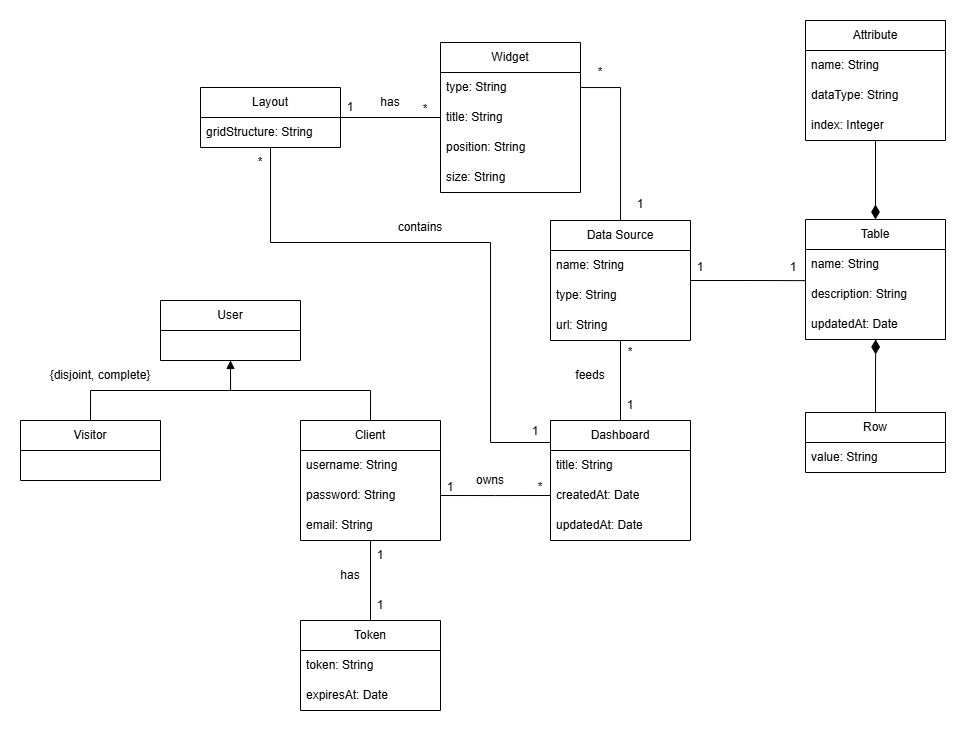

The diagram above was exported from draw.io. Its source (the exported page's mxGraphModel, read from the mxfile embedded in the PNG):
<mxGraphModel dx="1659" dy="1706" grid="1" gridSize="10" guides="1" tooltips="1" connect="1" arrows="1" fold="1" page="1" pageScale="1" pageWidth="1169" pageHeight="827" math="0" shadow="0">
  <root>
    <mxCell id="0" />
    <mxCell id="1" parent="0" />
    <mxCell id="ika1RI-wjo9GcCnhVrnN-65" value="User" style="swimlane;fontStyle=0;childLayout=stackLayout;horizontal=1;startSize=30;horizontalStack=0;resizeParent=1;resizeParentMax=0;resizeLast=0;collapsible=1;marginBottom=0;whiteSpace=wrap;html=1;" vertex="1" parent="1">
      <mxGeometry x="170" y="-430" width="140" height="60" as="geometry" />
    </mxCell>
    <mxCell id="ika1RI-wjo9GcCnhVrnN-66" style="edgeStyle=orthogonalEdgeStyle;rounded=0;orthogonalLoop=1;jettySize=auto;html=1;exitX=0.5;exitY=0;exitDx=0;exitDy=0;entryX=0.5;entryY=1;entryDx=0;entryDy=0;endArrow=none;startFill=0;" edge="1" parent="1" source="ika1RI-wjo9GcCnhVrnN-67" target="ika1RI-wjo9GcCnhVrnN-65">
      <mxGeometry relative="1" as="geometry" />
    </mxCell>
    <mxCell id="ika1RI-wjo9GcCnhVrnN-67" value="Visitor" style="swimlane;fontStyle=0;childLayout=stackLayout;horizontal=1;startSize=30;horizontalStack=0;resizeParent=1;resizeParentMax=0;resizeLast=0;collapsible=1;marginBottom=0;whiteSpace=wrap;html=1;" vertex="1" parent="1">
      <mxGeometry x="30" y="-310" width="140" height="60" as="geometry" />
    </mxCell>
    <mxCell id="ika1RI-wjo9GcCnhVrnN-68" style="edgeStyle=orthogonalEdgeStyle;rounded=0;orthogonalLoop=1;jettySize=auto;html=1;exitX=0.5;exitY=0;exitDx=0;exitDy=0;entryX=0.5;entryY=1;entryDx=0;entryDy=0;endArrow=block;endFill=1;" edge="1" parent="1" source="ika1RI-wjo9GcCnhVrnN-70" target="ika1RI-wjo9GcCnhVrnN-65">
      <mxGeometry relative="1" as="geometry" />
    </mxCell>
    <mxCell id="ika1RI-wjo9GcCnhVrnN-69" style="edgeStyle=orthogonalEdgeStyle;rounded=0;orthogonalLoop=1;jettySize=auto;html=1;entryX=0.5;entryY=0;entryDx=0;entryDy=0;endArrow=none;startFill=0;" edge="1" parent="1" source="ika1RI-wjo9GcCnhVrnN-70" target="ika1RI-wjo9GcCnhVrnN-79">
      <mxGeometry relative="1" as="geometry" />
    </mxCell>
    <mxCell id="ika1RI-wjo9GcCnhVrnN-70" value="Client" style="swimlane;fontStyle=0;childLayout=stackLayout;horizontal=1;startSize=30;horizontalStack=0;resizeParent=1;resizeParentMax=0;resizeLast=0;collapsible=1;marginBottom=0;whiteSpace=wrap;html=1;" vertex="1" parent="1">
      <mxGeometry x="310" y="-310" width="140" height="120" as="geometry" />
    </mxCell>
    <mxCell id="ika1RI-wjo9GcCnhVrnN-71" value="username: String" style="text;strokeColor=none;fillColor=none;align=left;verticalAlign=middle;spacingLeft=4;spacingRight=4;overflow=hidden;points=[[0,0.5],[1,0.5]];portConstraint=eastwest;rotatable=0;whiteSpace=wrap;html=1;" vertex="1" parent="ika1RI-wjo9GcCnhVrnN-70">
      <mxGeometry y="30" width="140" height="30" as="geometry" />
    </mxCell>
    <mxCell id="ika1RI-wjo9GcCnhVrnN-72" value="password: String" style="text;strokeColor=none;fillColor=none;align=left;verticalAlign=middle;spacingLeft=4;spacingRight=4;overflow=hidden;points=[[0,0.5],[1,0.5]];portConstraint=eastwest;rotatable=0;whiteSpace=wrap;html=1;" vertex="1" parent="ika1RI-wjo9GcCnhVrnN-70">
      <mxGeometry y="60" width="140" height="30" as="geometry" />
    </mxCell>
    <mxCell id="ika1RI-wjo9GcCnhVrnN-73" value="email: String" style="text;strokeColor=none;fillColor=none;align=left;verticalAlign=middle;spacingLeft=4;spacingRight=4;overflow=hidden;points=[[0,0.5],[1,0.5]];portConstraint=eastwest;rotatable=0;whiteSpace=wrap;html=1;" vertex="1" parent="ika1RI-wjo9GcCnhVrnN-70">
      <mxGeometry y="90" width="140" height="30" as="geometry" />
    </mxCell>
    <mxCell id="ika1RI-wjo9GcCnhVrnN-74" value="{disjoint, complete}" style="text;html=1;align=center;verticalAlign=middle;whiteSpace=wrap;rounded=0;" vertex="1" parent="1">
      <mxGeometry x="50" y="-370" width="120" height="30" as="geometry" />
    </mxCell>
    <mxCell id="ika1RI-wjo9GcCnhVrnN-75" value="Dashboard" style="swimlane;fontStyle=0;childLayout=stackLayout;horizontal=1;startSize=30;horizontalStack=0;resizeParent=1;resizeParentMax=0;resizeLast=0;collapsible=1;marginBottom=0;whiteSpace=wrap;html=1;" vertex="1" parent="1">
      <mxGeometry x="560" y="-310" width="140" height="120" as="geometry" />
    </mxCell>
    <mxCell id="ika1RI-wjo9GcCnhVrnN-76" value="title: String" style="text;strokeColor=none;fillColor=none;align=left;verticalAlign=middle;spacingLeft=4;spacingRight=4;overflow=hidden;points=[[0,0.5],[1,0.5]];portConstraint=eastwest;rotatable=0;whiteSpace=wrap;html=1;" vertex="1" parent="ika1RI-wjo9GcCnhVrnN-75">
      <mxGeometry y="30" width="140" height="30" as="geometry" />
    </mxCell>
    <mxCell id="ika1RI-wjo9GcCnhVrnN-77" value="createdAt: Date" style="text;strokeColor=none;fillColor=none;align=left;verticalAlign=middle;spacingLeft=4;spacingRight=4;overflow=hidden;points=[[0,0.5],[1,0.5]];portConstraint=eastwest;rotatable=0;whiteSpace=wrap;html=1;" vertex="1" parent="ika1RI-wjo9GcCnhVrnN-75">
      <mxGeometry y="60" width="140" height="30" as="geometry" />
    </mxCell>
    <mxCell id="ika1RI-wjo9GcCnhVrnN-78" value="updatedAt: Date" style="text;strokeColor=none;fillColor=none;align=left;verticalAlign=middle;spacingLeft=4;spacingRight=4;overflow=hidden;points=[[0,0.5],[1,0.5]];portConstraint=eastwest;rotatable=0;whiteSpace=wrap;html=1;" vertex="1" parent="ika1RI-wjo9GcCnhVrnN-75">
      <mxGeometry y="90" width="140" height="30" as="geometry" />
    </mxCell>
    <mxCell id="ika1RI-wjo9GcCnhVrnN-79" value="Token" style="swimlane;fontStyle=0;childLayout=stackLayout;horizontal=1;startSize=30;horizontalStack=0;resizeParent=1;resizeParentMax=0;resizeLast=0;collapsible=1;marginBottom=0;whiteSpace=wrap;html=1;" vertex="1" parent="1">
      <mxGeometry x="310" y="-110" width="140" height="90" as="geometry" />
    </mxCell>
    <mxCell id="ika1RI-wjo9GcCnhVrnN-80" value="token: String" style="text;strokeColor=none;fillColor=none;align=left;verticalAlign=middle;spacingLeft=4;spacingRight=4;overflow=hidden;points=[[0,0.5],[1,0.5]];portConstraint=eastwest;rotatable=0;whiteSpace=wrap;html=1;" vertex="1" parent="ika1RI-wjo9GcCnhVrnN-79">
      <mxGeometry y="30" width="140" height="30" as="geometry" />
    </mxCell>
    <mxCell id="ika1RI-wjo9GcCnhVrnN-81" value="expiresAt: Date" style="text;strokeColor=none;fillColor=none;align=left;verticalAlign=middle;spacingLeft=4;spacingRight=4;overflow=hidden;points=[[0,0.5],[1,0.5]];portConstraint=eastwest;rotatable=0;whiteSpace=wrap;html=1;" vertex="1" parent="ika1RI-wjo9GcCnhVrnN-79">
      <mxGeometry y="60" width="140" height="30" as="geometry" />
    </mxCell>
    <mxCell id="ika1RI-wjo9GcCnhVrnN-82" value="has" style="text;html=1;align=center;verticalAlign=middle;whiteSpace=wrap;rounded=0;" vertex="1" parent="1">
      <mxGeometry x="330" y="-170" width="60" height="30" as="geometry" />
    </mxCell>
    <mxCell id="ika1RI-wjo9GcCnhVrnN-83" style="edgeStyle=orthogonalEdgeStyle;rounded=0;orthogonalLoop=1;jettySize=auto;html=1;exitX=1;exitY=0.5;exitDx=0;exitDy=0;endArrow=none;startFill=0;entryX=0;entryY=0.5;entryDx=0;entryDy=0;" edge="1" parent="1" source="ika1RI-wjo9GcCnhVrnN-72">
      <mxGeometry relative="1" as="geometry">
        <Array as="points" />
        <mxPoint x="560" y="-235" as="targetPoint" />
      </mxGeometry>
    </mxCell>
    <mxCell id="ika1RI-wjo9GcCnhVrnN-84" value="owns" style="text;html=1;align=center;verticalAlign=middle;whiteSpace=wrap;rounded=0;" vertex="1" parent="1">
      <mxGeometry x="470" y="-265" width="60" height="30" as="geometry" />
    </mxCell>
    <mxCell id="ika1RI-wjo9GcCnhVrnN-85" value="Widget" style="swimlane;fontStyle=0;childLayout=stackLayout;horizontal=1;startSize=30;horizontalStack=0;resizeParent=1;resizeParentMax=0;resizeLast=0;collapsible=1;marginBottom=0;whiteSpace=wrap;html=1;" vertex="1" parent="1">
      <mxGeometry x="450" y="-688" width="140" height="150" as="geometry" />
    </mxCell>
    <mxCell id="ika1RI-wjo9GcCnhVrnN-86" value="type: String" style="text;strokeColor=none;fillColor=none;align=left;verticalAlign=middle;spacingLeft=4;spacingRight=4;overflow=hidden;points=[[0,0.5],[1,0.5]];portConstraint=eastwest;rotatable=0;whiteSpace=wrap;html=1;" vertex="1" parent="ika1RI-wjo9GcCnhVrnN-85">
      <mxGeometry y="30" width="140" height="30" as="geometry" />
    </mxCell>
    <mxCell id="ika1RI-wjo9GcCnhVrnN-87" value="title: String" style="text;strokeColor=none;fillColor=none;align=left;verticalAlign=middle;spacingLeft=4;spacingRight=4;overflow=hidden;points=[[0,0.5],[1,0.5]];portConstraint=eastwest;rotatable=0;whiteSpace=wrap;html=1;" vertex="1" parent="ika1RI-wjo9GcCnhVrnN-85">
      <mxGeometry y="60" width="140" height="30" as="geometry" />
    </mxCell>
    <mxCell id="ika1RI-wjo9GcCnhVrnN-88" value="position: String" style="text;strokeColor=none;fillColor=none;align=left;verticalAlign=middle;spacingLeft=4;spacingRight=4;overflow=hidden;points=[[0,0.5],[1,0.5]];portConstraint=eastwest;rotatable=0;whiteSpace=wrap;html=1;" vertex="1" parent="ika1RI-wjo9GcCnhVrnN-85">
      <mxGeometry y="90" width="140" height="30" as="geometry" />
    </mxCell>
    <mxCell id="ika1RI-wjo9GcCnhVrnN-129" value="size: String" style="text;strokeColor=none;fillColor=none;align=left;verticalAlign=middle;spacingLeft=4;spacingRight=4;overflow=hidden;points=[[0,0.5],[1,0.5]];portConstraint=eastwest;rotatable=0;whiteSpace=wrap;html=1;" vertex="1" parent="ika1RI-wjo9GcCnhVrnN-85">
      <mxGeometry y="120" width="140" height="30" as="geometry" />
    </mxCell>
    <mxCell id="ika1RI-wjo9GcCnhVrnN-89" style="edgeStyle=orthogonalEdgeStyle;rounded=0;orthogonalLoop=1;jettySize=auto;html=1;entryX=0.5;entryY=0;entryDx=0;entryDy=0;endArrow=none;startFill=0;" edge="1" parent="1" source="ika1RI-wjo9GcCnhVrnN-90" target="ika1RI-wjo9GcCnhVrnN-75">
      <mxGeometry relative="1" as="geometry" />
    </mxCell>
    <mxCell id="ika1RI-wjo9GcCnhVrnN-90" value="Data Source" style="swimlane;fontStyle=0;childLayout=stackLayout;horizontal=1;startSize=30;horizontalStack=0;resizeParent=1;resizeParentMax=0;resizeLast=0;collapsible=1;marginBottom=0;whiteSpace=wrap;html=1;" vertex="1" parent="1">
      <mxGeometry x="560" y="-510" width="140" height="120" as="geometry" />
    </mxCell>
    <mxCell id="ika1RI-wjo9GcCnhVrnN-91" value="name: String" style="text;strokeColor=none;fillColor=none;align=left;verticalAlign=middle;spacingLeft=4;spacingRight=4;overflow=hidden;points=[[0,0.5],[1,0.5]];portConstraint=eastwest;rotatable=0;whiteSpace=wrap;html=1;" vertex="1" parent="ika1RI-wjo9GcCnhVrnN-90">
      <mxGeometry y="30" width="140" height="30" as="geometry" />
    </mxCell>
    <mxCell id="ika1RI-wjo9GcCnhVrnN-92" value="type: String" style="text;strokeColor=none;fillColor=none;align=left;verticalAlign=middle;spacingLeft=4;spacingRight=4;overflow=hidden;points=[[0,0.5],[1,0.5]];portConstraint=eastwest;rotatable=0;whiteSpace=wrap;html=1;" vertex="1" parent="ika1RI-wjo9GcCnhVrnN-90">
      <mxGeometry y="60" width="140" height="30" as="geometry" />
    </mxCell>
    <mxCell id="ika1RI-wjo9GcCnhVrnN-93" value="url: String" style="text;strokeColor=none;fillColor=none;align=left;verticalAlign=middle;spacingLeft=4;spacingRight=4;overflow=hidden;points=[[0,0.5],[1,0.5]];portConstraint=eastwest;rotatable=0;whiteSpace=wrap;html=1;" vertex="1" parent="ika1RI-wjo9GcCnhVrnN-90">
      <mxGeometry y="90" width="140" height="30" as="geometry" />
    </mxCell>
    <mxCell id="ika1RI-wjo9GcCnhVrnN-94" value="feeds" style="text;html=1;align=center;verticalAlign=middle;whiteSpace=wrap;rounded=0;" vertex="1" parent="1">
      <mxGeometry x="570" y="-370" width="60" height="30" as="geometry" />
    </mxCell>
    <mxCell id="ika1RI-wjo9GcCnhVrnN-95" value="Table" style="swimlane;fontStyle=0;childLayout=stackLayout;horizontal=1;startSize=30;horizontalStack=0;resizeParent=1;resizeParentMax=0;resizeLast=0;collapsible=1;marginBottom=0;whiteSpace=wrap;html=1;" vertex="1" parent="1">
      <mxGeometry x="815" y="-511" width="140" height="120" as="geometry" />
    </mxCell>
    <mxCell id="ika1RI-wjo9GcCnhVrnN-96" value="name: String" style="text;strokeColor=none;fillColor=none;align=left;verticalAlign=middle;spacingLeft=4;spacingRight=4;overflow=hidden;points=[[0,0.5],[1,0.5]];portConstraint=eastwest;rotatable=0;whiteSpace=wrap;html=1;" vertex="1" parent="ika1RI-wjo9GcCnhVrnN-95">
      <mxGeometry y="30" width="140" height="30" as="geometry" />
    </mxCell>
    <mxCell id="ika1RI-wjo9GcCnhVrnN-97" value="description: String" style="text;strokeColor=none;fillColor=none;align=left;verticalAlign=middle;spacingLeft=4;spacingRight=4;overflow=hidden;points=[[0,0.5],[1,0.5]];portConstraint=eastwest;rotatable=0;whiteSpace=wrap;html=1;" vertex="1" parent="ika1RI-wjo9GcCnhVrnN-95">
      <mxGeometry y="60" width="140" height="30" as="geometry" />
    </mxCell>
    <mxCell id="ika1RI-wjo9GcCnhVrnN-98" value="updatedAt: Date" style="text;strokeColor=none;fillColor=none;align=left;verticalAlign=middle;spacingLeft=4;spacingRight=4;overflow=hidden;points=[[0,0.5],[1,0.5]];portConstraint=eastwest;rotatable=0;whiteSpace=wrap;html=1;" vertex="1" parent="ika1RI-wjo9GcCnhVrnN-95">
      <mxGeometry y="90" width="140" height="30" as="geometry" />
    </mxCell>
    <mxCell id="ika1RI-wjo9GcCnhVrnN-99" value="Attribute" style="swimlane;fontStyle=0;childLayout=stackLayout;horizontal=1;startSize=30;horizontalStack=0;resizeParent=1;resizeParentMax=0;resizeLast=0;collapsible=1;marginBottom=0;whiteSpace=wrap;html=1;" vertex="1" parent="1">
      <mxGeometry x="815" y="-710" width="140" height="120" as="geometry" />
    </mxCell>
    <mxCell id="ika1RI-wjo9GcCnhVrnN-100" value="name: String" style="text;strokeColor=none;fillColor=none;align=left;verticalAlign=middle;spacingLeft=4;spacingRight=4;overflow=hidden;points=[[0,0.5],[1,0.5]];portConstraint=eastwest;rotatable=0;whiteSpace=wrap;html=1;" vertex="1" parent="ika1RI-wjo9GcCnhVrnN-99">
      <mxGeometry y="30" width="140" height="30" as="geometry" />
    </mxCell>
    <mxCell id="ika1RI-wjo9GcCnhVrnN-101" value="dataType: String" style="text;strokeColor=none;fillColor=none;align=left;verticalAlign=middle;spacingLeft=4;spacingRight=4;overflow=hidden;points=[[0,0.5],[1,0.5]];portConstraint=eastwest;rotatable=0;whiteSpace=wrap;html=1;" vertex="1" parent="ika1RI-wjo9GcCnhVrnN-99">
      <mxGeometry y="60" width="140" height="30" as="geometry" />
    </mxCell>
    <mxCell id="ika1RI-wjo9GcCnhVrnN-102" value="index: Integer" style="text;strokeColor=none;fillColor=none;align=left;verticalAlign=middle;spacingLeft=4;spacingRight=4;overflow=hidden;points=[[0,0.5],[1,0.5]];portConstraint=eastwest;rotatable=0;whiteSpace=wrap;html=1;" vertex="1" parent="ika1RI-wjo9GcCnhVrnN-99">
      <mxGeometry y="90" width="140" height="30" as="geometry" />
    </mxCell>
    <mxCell id="ika1RI-wjo9GcCnhVrnN-103" style="edgeStyle=orthogonalEdgeStyle;rounded=0;orthogonalLoop=1;jettySize=auto;html=1;entryX=0.501;entryY=0.998;entryDx=0;entryDy=0;entryPerimeter=0;endArrow=diamondThin;endFill=1;endSize=12;" edge="1" parent="1" source="ika1RI-wjo9GcCnhVrnN-104" target="ika1RI-wjo9GcCnhVrnN-98">
      <mxGeometry relative="1" as="geometry">
        <mxPoint x="885" y="-388" as="targetPoint" />
      </mxGeometry>
    </mxCell>
    <mxCell id="ika1RI-wjo9GcCnhVrnN-104" value="Row" style="swimlane;fontStyle=0;childLayout=stackLayout;horizontal=1;startSize=30;horizontalStack=0;resizeParent=1;resizeParentMax=0;resizeLast=0;collapsible=1;marginBottom=0;whiteSpace=wrap;html=1;" vertex="1" parent="1">
      <mxGeometry x="815" y="-318" width="140" height="60" as="geometry" />
    </mxCell>
    <mxCell id="ika1RI-wjo9GcCnhVrnN-105" value="value: String" style="text;strokeColor=none;fillColor=none;align=left;verticalAlign=middle;spacingLeft=4;spacingRight=4;overflow=hidden;points=[[0,0.5],[1,0.5]];portConstraint=eastwest;rotatable=0;whiteSpace=wrap;html=1;" vertex="1" parent="ika1RI-wjo9GcCnhVrnN-104">
      <mxGeometry y="30" width="140" height="30" as="geometry" />
    </mxCell>
    <mxCell id="ika1RI-wjo9GcCnhVrnN-106" style="edgeStyle=orthogonalEdgeStyle;rounded=0;orthogonalLoop=1;jettySize=auto;html=1;entryX=0.001;entryY=0.038;entryDx=0;entryDy=0;entryPerimeter=0;endArrow=none;startFill=0;" edge="1" parent="1" source="ika1RI-wjo9GcCnhVrnN-90" target="ika1RI-wjo9GcCnhVrnN-97">
      <mxGeometry relative="1" as="geometry" />
    </mxCell>
    <mxCell id="ika1RI-wjo9GcCnhVrnN-107" value="1" style="text;html=1;align=center;verticalAlign=middle;whiteSpace=wrap;rounded=0;" vertex="1" parent="1">
      <mxGeometry x="430" y="-258" width="60" height="30" as="geometry" />
    </mxCell>
    <mxCell id="ika1RI-wjo9GcCnhVrnN-108" value="1" style="text;html=1;align=center;verticalAlign=middle;whiteSpace=wrap;rounded=0;" vertex="1" parent="1">
      <mxGeometry x="360" y="-190" width="60" height="30" as="geometry" />
    </mxCell>
    <mxCell id="ika1RI-wjo9GcCnhVrnN-109" value="1" style="text;html=1;align=center;verticalAlign=middle;whiteSpace=wrap;rounded=0;" vertex="1" parent="1">
      <mxGeometry x="360" y="-140" width="60" height="30" as="geometry" />
    </mxCell>
    <mxCell id="ika1RI-wjo9GcCnhVrnN-110" value="*" style="text;html=1;align=center;verticalAlign=middle;whiteSpace=wrap;rounded=0;" vertex="1" parent="1">
      <mxGeometry x="520" y="-258" width="60" height="30" as="geometry" />
    </mxCell>
    <mxCell id="ika1RI-wjo9GcCnhVrnN-111" value="*" style="text;html=1;align=center;verticalAlign=middle;whiteSpace=wrap;rounded=0;" vertex="1" parent="1">
      <mxGeometry x="240" y="-583" width="60" height="30" as="geometry" />
    </mxCell>
    <mxCell id="ika1RI-wjo9GcCnhVrnN-112" value="1" style="text;html=1;align=center;verticalAlign=middle;whiteSpace=wrap;rounded=0;" vertex="1" parent="1">
      <mxGeometry x="610" y="-340" width="60" height="30" as="geometry" />
    </mxCell>
    <mxCell id="ika1RI-wjo9GcCnhVrnN-113" value="*" style="text;html=1;align=center;verticalAlign=middle;whiteSpace=wrap;rounded=0;" vertex="1" parent="1">
      <mxGeometry x="610" y="-393" width="60" height="30" as="geometry" />
    </mxCell>
    <mxCell id="ika1RI-wjo9GcCnhVrnN-114" value="1" style="text;html=1;align=center;verticalAlign=middle;whiteSpace=wrap;rounded=0;" vertex="1" parent="1">
      <mxGeometry x="680" y="-478" width="60" height="30" as="geometry" />
    </mxCell>
    <mxCell id="ika1RI-wjo9GcCnhVrnN-115" value="1" style="text;html=1;align=center;verticalAlign=middle;whiteSpace=wrap;rounded=0;" vertex="1" parent="1">
      <mxGeometry x="773" y="-478" width="60" height="30" as="geometry" />
    </mxCell>
    <mxCell id="ika1RI-wjo9GcCnhVrnN-116" style="edgeStyle=orthogonalEdgeStyle;rounded=0;orthogonalLoop=1;jettySize=auto;html=1;endArrow=diamondThin;startFill=0;entryX=0.5;entryY=0;entryDx=0;entryDy=0;endFill=1;strokeWidth=1;endSize=12;" edge="1" parent="1" source="ika1RI-wjo9GcCnhVrnN-99" target="ika1RI-wjo9GcCnhVrnN-95">
      <mxGeometry relative="1" as="geometry">
        <mxPoint x="885" y="-518" as="targetPoint" />
      </mxGeometry>
    </mxCell>
    <mxCell id="ika1RI-wjo9GcCnhVrnN-117" style="edgeStyle=orthogonalEdgeStyle;rounded=0;orthogonalLoop=1;jettySize=auto;html=1;entryX=0;entryY=0.5;entryDx=0;entryDy=0;endArrow=none;startFill=0;" edge="1" parent="1" source="ika1RI-wjo9GcCnhVrnN-119" target="ika1RI-wjo9GcCnhVrnN-87">
      <mxGeometry relative="1" as="geometry" />
    </mxCell>
    <mxCell id="ika1RI-wjo9GcCnhVrnN-118" style="edgeStyle=orthogonalEdgeStyle;rounded=0;orthogonalLoop=1;jettySize=auto;html=1;endArrow=none;startFill=0;" edge="1" parent="1" source="ika1RI-wjo9GcCnhVrnN-119" target="ika1RI-wjo9GcCnhVrnN-75">
      <mxGeometry relative="1" as="geometry">
        <Array as="points">
          <mxPoint x="280" y="-488" />
          <mxPoint x="500" y="-488" />
          <mxPoint x="500" y="-288" />
        </Array>
      </mxGeometry>
    </mxCell>
    <mxCell id="ika1RI-wjo9GcCnhVrnN-119" value="Layout" style="swimlane;fontStyle=0;childLayout=stackLayout;horizontal=1;startSize=30;horizontalStack=0;resizeParent=1;resizeParentMax=0;resizeLast=0;collapsible=1;marginBottom=0;whiteSpace=wrap;html=1;" vertex="1" parent="1">
      <mxGeometry x="210" y="-643" width="140" height="60" as="geometry" />
    </mxCell>
    <mxCell id="ika1RI-wjo9GcCnhVrnN-120" value="gridStructure: String" style="text;strokeColor=none;fillColor=none;align=left;verticalAlign=middle;spacingLeft=4;spacingRight=4;overflow=hidden;points=[[0,0.5],[1,0.5]];portConstraint=eastwest;rotatable=0;whiteSpace=wrap;html=1;" vertex="1" parent="ika1RI-wjo9GcCnhVrnN-119">
      <mxGeometry y="30" width="140" height="30" as="geometry" />
    </mxCell>
    <mxCell id="ika1RI-wjo9GcCnhVrnN-121" style="edgeStyle=orthogonalEdgeStyle;rounded=0;orthogonalLoop=1;jettySize=auto;html=1;endArrow=none;startFill=0;" edge="1" parent="1" source="ika1RI-wjo9GcCnhVrnN-86" target="ika1RI-wjo9GcCnhVrnN-90">
      <mxGeometry relative="1" as="geometry" />
    </mxCell>
    <mxCell id="ika1RI-wjo9GcCnhVrnN-122" value="1" style="text;html=1;align=center;verticalAlign=middle;whiteSpace=wrap;rounded=0;" vertex="1" parent="1">
      <mxGeometry x="330" y="-638" width="60" height="30" as="geometry" />
    </mxCell>
    <mxCell id="ika1RI-wjo9GcCnhVrnN-123" value="*" style="text;html=1;align=center;verticalAlign=middle;whiteSpace=wrap;rounded=0;" vertex="1" parent="1">
      <mxGeometry x="405" y="-636" width="60" height="30" as="geometry" />
    </mxCell>
    <mxCell id="ika1RI-wjo9GcCnhVrnN-124" value="*" style="text;html=1;align=center;verticalAlign=middle;whiteSpace=wrap;rounded=0;" vertex="1" parent="1">
      <mxGeometry x="580" y="-673" width="60" height="30" as="geometry" />
    </mxCell>
    <mxCell id="ika1RI-wjo9GcCnhVrnN-125" value="1" style="text;html=1;align=center;verticalAlign=middle;whiteSpace=wrap;rounded=0;" vertex="1" parent="1">
      <mxGeometry x="620" y="-541" width="60" height="30" as="geometry" />
    </mxCell>
    <mxCell id="ika1RI-wjo9GcCnhVrnN-126" value="1" style="text;html=1;align=center;verticalAlign=middle;whiteSpace=wrap;rounded=0;" vertex="1" parent="1">
      <mxGeometry x="515" y="-314" width="60" height="30" as="geometry" />
    </mxCell>
    <mxCell id="ika1RI-wjo9GcCnhVrnN-127" value="has" style="text;html=1;align=center;verticalAlign=middle;whiteSpace=wrap;rounded=0;" vertex="1" parent="1">
      <mxGeometry x="370" y="-643" width="60" height="30" as="geometry" />
    </mxCell>
    <mxCell id="ika1RI-wjo9GcCnhVrnN-128" value="contains" style="text;html=1;align=center;verticalAlign=middle;whiteSpace=wrap;rounded=0;" vertex="1" parent="1">
      <mxGeometry x="400" y="-518" width="60" height="30" as="geometry" />
    </mxCell>
  </root>
</mxGraphModel>